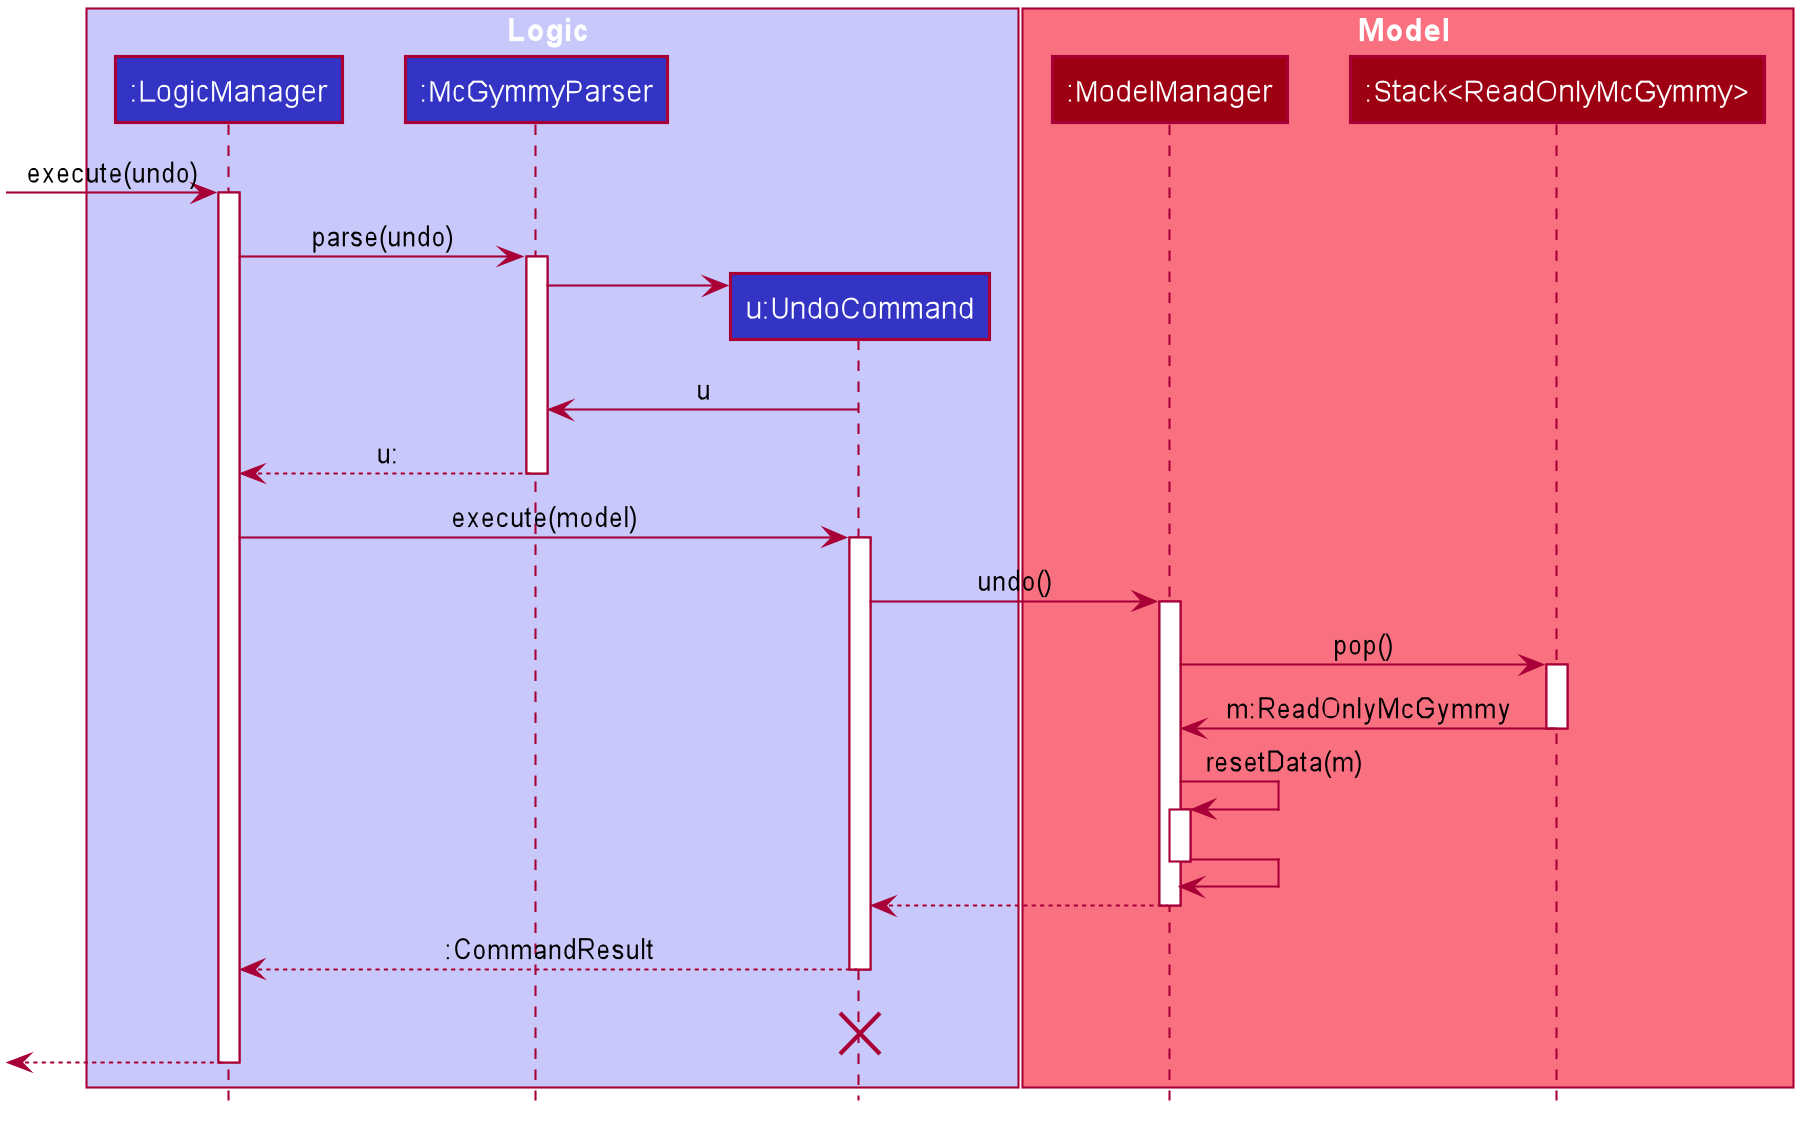

The diagram above was rendered by PlantUML. Its source (embedded in the PNG):
@startuml








skinparam BackgroundColor #FFFFFFF

skinparam Shadowing false

skinparam Class {
    FontColor #FFFFFF
    BorderThickness 1
    BorderColor #FFFFFF
    StereotypeFontColor #FFFFFF
    FontName Arial
}

skinparam Actor {
    BorderColor #000000
    Color #000000
    FontName Arial
}

skinparam Sequence {
    MessageAlign center
    BoxFontSize 15
    BoxPadding 0
    BoxFontColor #FFFFFF
    FontName Arial
}

skinparam Participant {
    FontColor #FFFFFFF
    Padding 20
}

skinparam MinClassWidth 50
skinparam ParticipantPadding 10
skinparam Shadowing false
skinparam DefaultTextAlignment center
skinparam packageStyle Rectangle

hide footbox
hide members
hide circle

box Logic #C8C8FA
participant ":LogicManager" as LogicManager #3333C4
participant ":McGymmyParser" as McGymmyParser #3333C4
participant "u:UndoCommand" as UndoCommand #3333C4
end box

box Model #F97181
participant ":ModelManager" as Model #9D0012
participant ":Stack<ReadOnlyMcGymmy>" as McGymmyStack #9D0012
end box

[-> LogicManager : execute(undo)
activate LogicManager

LogicManager -> McGymmyParser : parse(undo)
activate McGymmyParser

create UndoCommand
McGymmyParser -> UndoCommand

UndoCommand -> McGymmyParser : u

McGymmyParser --> LogicManager : u:
deactivate McGymmyParser

LogicManager -> UndoCommand : execute(model)
activate UndoCommand

UndoCommand -> Model : undo()
activate Model

Model -> McGymmyStack :pop()
activate McGymmyStack

McGymmyStack -> Model : m:ReadOnlyMcGymmy
deactivate McGymmyStack

Model -> Model: resetData(m)
activate Model

Model -> Model
deactivate Model

Model --> UndoCommand
deactivate Model

UndoCommand --> LogicManager : :CommandResult
deactivate UndoCommand
UndoCommand -[hidden]-> LogicManager : result
destroy UndoCommand

[<--LogicManager
deactivate LogicManager
@enduml